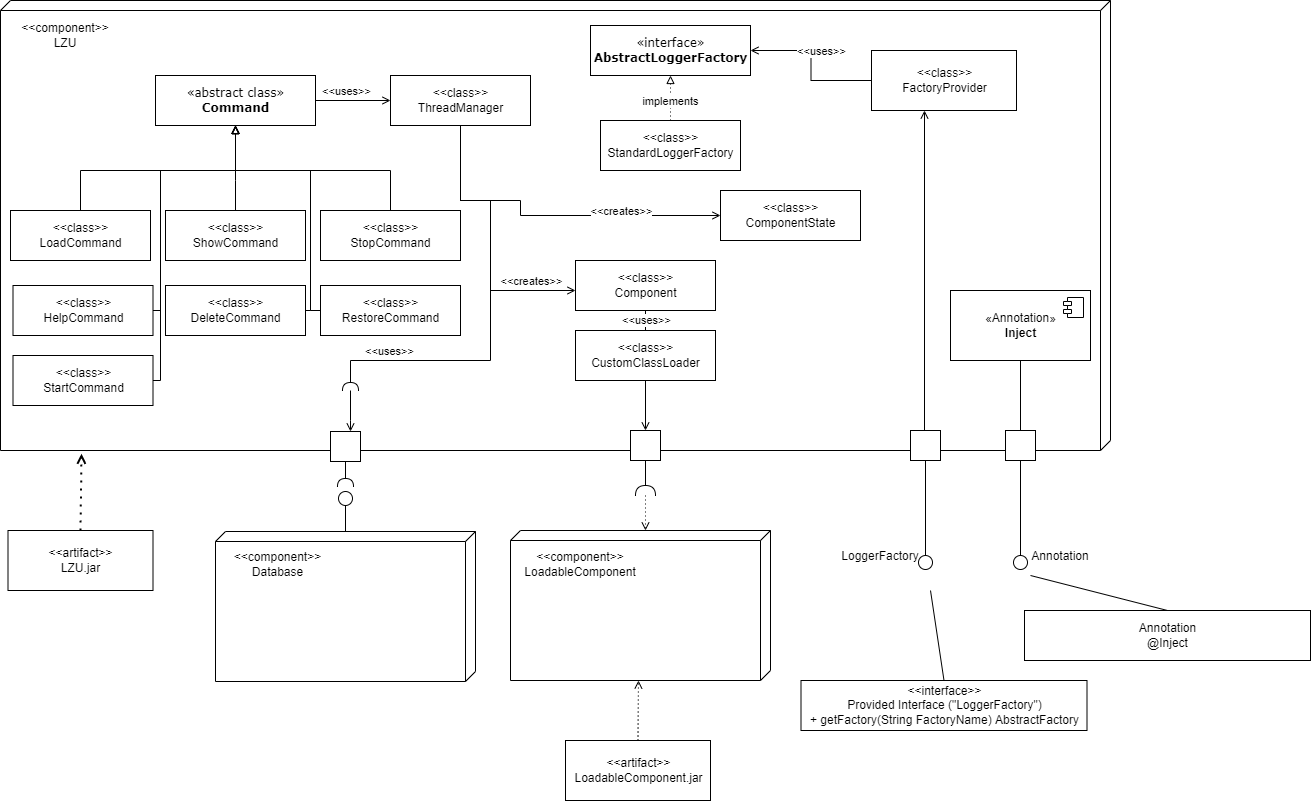

The diagram above was exported from draw.io. Its source (the exported page's mxGraphModel, read from the mxfile embedded in the PNG):
<mxGraphModel dx="1422" dy="705" grid="1" gridSize="10" guides="1" tooltips="1" connect="1" arrows="1" fold="1" page="1" pageScale="1" pageWidth="1100" pageHeight="850" background="none" math="0" shadow="0">
  <root>
    <mxCell id="0" />
    <mxCell id="1" parent="0" />
    <mxCell id="39150e848f15840c-1" value="" style="verticalAlign=top;align=left;spacingTop=8;spacingLeft=2;spacingRight=12;shape=cube;size=10;direction=south;fontStyle=4;html=1;rounded=0;shadow=0;comic=0;labelBackgroundColor=white;strokeWidth=1;fontFamily=Verdana;fontSize=12" parent="1" vertex="1">
      <mxGeometry x="30" y="20" width="1110" height="450" as="geometry" />
    </mxCell>
    <mxCell id="Bn-qA_L5yHRzfilaI80a-10" style="edgeStyle=orthogonalEdgeStyle;rounded=0;orthogonalLoop=1;jettySize=auto;html=1;startArrow=none;startFill=0;endArrow=circle;endFill=0;strokeColor=default;" edge="1" parent="1" source="39150e848f15840c-3">
      <mxGeometry relative="1" as="geometry">
        <mxPoint x="375" y="510" as="targetPoint" />
      </mxGeometry>
    </mxCell>
    <mxCell id="39150e848f15840c-3" value="" style="verticalAlign=top;align=left;spacingTop=8;spacingLeft=2;spacingRight=12;shape=cube;size=10;direction=south;fontStyle=4;html=1;rounded=0;shadow=0;comic=0;labelBackgroundColor=none;strokeWidth=1;fontFamily=Verdana;fontSize=12" parent="1" vertex="1">
      <mxGeometry x="245" y="551" width="260" height="150" as="geometry" />
    </mxCell>
    <mxCell id="39150e848f15840c-4" value="«interface»&lt;br&gt;&lt;b&gt;AbstractLoggerFactory&lt;/b&gt;" style="html=1;rounded=0;shadow=0;comic=0;labelBackgroundColor=none;strokeWidth=1;fontFamily=Verdana;fontSize=12;align=center;" parent="1" vertex="1">
      <mxGeometry x="620" y="45" width="160" height="50" as="geometry" />
    </mxCell>
    <mxCell id="DbzHq9LiooGtLRMXnY6e-2" value="&amp;lt;&amp;lt;component&amp;gt;&amp;gt;&lt;br&gt;LZU" style="text;html=1;strokeColor=none;fillColor=none;align=center;verticalAlign=middle;whiteSpace=wrap;rounded=0;" parent="1" vertex="1">
      <mxGeometry x="40" y="40" width="110" height="30" as="geometry" />
    </mxCell>
    <mxCell id="DbzHq9LiooGtLRMXnY6e-3" value="&amp;lt;&amp;lt;component&amp;gt;&amp;gt;&lt;br&gt;Database" style="text;html=1;strokeColor=none;fillColor=none;align=center;verticalAlign=middle;whiteSpace=wrap;rounded=0;" parent="1" vertex="1">
      <mxGeometry x="255" y="569" width="105" height="30" as="geometry" />
    </mxCell>
    <mxCell id="DbzHq9LiooGtLRMXnY6e-7" value="" style="rounded=0;orthogonalLoop=1;jettySize=auto;html=1;endArrow=halfCircle;endFill=0;entryX=0.5;entryY=0.5;endSize=6;strokeWidth=1;sketch=0;startArrow=none;" parent="1" source="DbzHq9LiooGtLRMXnY6e-10" edge="1">
      <mxGeometry relative="1" as="geometry">
        <mxPoint x="375" y="401" as="sourcePoint" />
        <mxPoint x="375" y="506" as="targetPoint" />
      </mxGeometry>
    </mxCell>
    <mxCell id="DbzHq9LiooGtLRMXnY6e-19" style="edgeStyle=orthogonalEdgeStyle;rounded=0;orthogonalLoop=1;jettySize=auto;html=1;entryX=1;entryY=0.5;entryDx=0;entryDy=0;endArrow=open;endFill=0;" parent="1" source="DbzHq9LiooGtLRMXnY6e-13" target="39150e848f15840c-4" edge="1">
      <mxGeometry relative="1" as="geometry" />
    </mxCell>
    <mxCell id="DbzHq9LiooGtLRMXnY6e-20" value="&amp;lt;&amp;lt;uses&amp;gt;&amp;gt;" style="edgeLabel;html=1;align=center;verticalAlign=middle;resizable=0;points=[];" parent="DbzHq9LiooGtLRMXnY6e-19" vertex="1" connectable="0">
      <mxGeometry x="0.2364" y="2" relative="1" as="geometry">
        <mxPoint x="12" y="-2" as="offset" />
      </mxGeometry>
    </mxCell>
    <mxCell id="DbzHq9LiooGtLRMXnY6e-13" value="&amp;lt;&amp;lt;class&amp;gt;&amp;gt;&lt;br&gt;FactoryProvider" style="html=1;" parent="1" vertex="1">
      <mxGeometry x="901" y="70" width="145" height="60" as="geometry" />
    </mxCell>
    <mxCell id="DbzHq9LiooGtLRMXnY6e-15" value="&amp;lt;&amp;lt;class&amp;gt;&amp;gt;&lt;br&gt;StandardLoggerFactory" style="html=1;" parent="1" vertex="1">
      <mxGeometry x="630" y="140" width="140" height="50" as="geometry" />
    </mxCell>
    <mxCell id="DbzHq9LiooGtLRMXnY6e-17" value="" style="endArrow=block;dashed=1;html=1;dashPattern=1 3;strokeWidth=1;rounded=0;entryX=0.5;entryY=1;entryDx=0;entryDy=0;exitX=0.5;exitY=0;exitDx=0;exitDy=0;endFill=0;" parent="1" source="DbzHq9LiooGtLRMXnY6e-15" target="39150e848f15840c-4" edge="1">
      <mxGeometry width="50" height="50" relative="1" as="geometry">
        <mxPoint x="580" y="170" as="sourcePoint" />
        <mxPoint x="630" y="120" as="targetPoint" />
      </mxGeometry>
    </mxCell>
    <mxCell id="DbzHq9LiooGtLRMXnY6e-18" value="implements" style="edgeLabel;html=1;align=center;verticalAlign=middle;resizable=0;points=[];" parent="DbzHq9LiooGtLRMXnY6e-17" vertex="1" connectable="0">
      <mxGeometry x="-0.1091" y="1" relative="1" as="geometry">
        <mxPoint as="offset" />
      </mxGeometry>
    </mxCell>
    <mxCell id="DbzHq9LiooGtLRMXnY6e-57" style="edgeStyle=orthogonalEdgeStyle;rounded=0;orthogonalLoop=1;jettySize=auto;html=1;exitX=1;exitY=0.5;exitDx=0;exitDy=0;entryX=0;entryY=0.5;entryDx=0;entryDy=0;endArrow=open;endFill=0;" parent="1" source="DbzHq9LiooGtLRMXnY6e-21" target="DbzHq9LiooGtLRMXnY6e-49" edge="1">
      <mxGeometry relative="1" as="geometry" />
    </mxCell>
    <mxCell id="DbzHq9LiooGtLRMXnY6e-58" value="&amp;lt;&amp;lt;uses&amp;gt;&amp;gt;" style="edgeLabel;html=1;align=center;verticalAlign=middle;resizable=0;points=[];" parent="DbzHq9LiooGtLRMXnY6e-57" vertex="1" connectable="0">
      <mxGeometry x="-0.1545" relative="1" as="geometry">
        <mxPoint x="-2" y="-10" as="offset" />
      </mxGeometry>
    </mxCell>
    <mxCell id="DbzHq9LiooGtLRMXnY6e-21" value="«abstract class»&lt;br&gt;&lt;b&gt;Command&lt;/b&gt;" style="html=1;rounded=0;shadow=0;comic=0;labelBackgroundColor=none;strokeWidth=1;fontFamily=Verdana;fontSize=12;align=center;" parent="1" vertex="1">
      <mxGeometry x="185" y="95" width="160" height="50" as="geometry" />
    </mxCell>
    <mxCell id="Bn-qA_L5yHRzfilaI80a-3" style="edgeStyle=orthogonalEdgeStyle;rounded=0;orthogonalLoop=1;jettySize=auto;html=1;endArrow=block;endFill=0;" edge="1" parent="1" source="DbzHq9LiooGtLRMXnY6e-22" target="DbzHq9LiooGtLRMXnY6e-21">
      <mxGeometry relative="1" as="geometry">
        <Array as="points">
          <mxPoint x="110" y="190" />
          <mxPoint x="265" y="190" />
        </Array>
      </mxGeometry>
    </mxCell>
    <mxCell id="DbzHq9LiooGtLRMXnY6e-22" value="&amp;lt;&amp;lt;class&amp;gt;&amp;gt;&lt;br&gt;LoadCommand" style="html=1;" parent="1" vertex="1">
      <mxGeometry x="40" y="230" width="140" height="50" as="geometry" />
    </mxCell>
    <mxCell id="Bn-qA_L5yHRzfilaI80a-7" style="edgeStyle=orthogonalEdgeStyle;rounded=0;orthogonalLoop=1;jettySize=auto;html=1;entryX=0.5;entryY=1;entryDx=0;entryDy=0;endArrow=block;endFill=0;" edge="1" parent="1" source="DbzHq9LiooGtLRMXnY6e-23" target="DbzHq9LiooGtLRMXnY6e-21">
      <mxGeometry relative="1" as="geometry">
        <Array as="points">
          <mxPoint x="340" y="330" />
          <mxPoint x="340" y="190" />
          <mxPoint x="265" y="190" />
        </Array>
      </mxGeometry>
    </mxCell>
    <mxCell id="DbzHq9LiooGtLRMXnY6e-23" value="&amp;lt;&amp;lt;class&amp;gt;&amp;gt;&lt;br&gt;RestoreCommand" style="html=1;" parent="1" vertex="1">
      <mxGeometry x="350" y="305" width="140" height="50" as="geometry" />
    </mxCell>
    <mxCell id="Bn-qA_L5yHRzfilaI80a-1" style="edgeStyle=orthogonalEdgeStyle;rounded=0;orthogonalLoop=1;jettySize=auto;html=1;entryX=0.5;entryY=1;entryDx=0;entryDy=0;endArrow=block;endFill=0;" edge="1" parent="1" source="DbzHq9LiooGtLRMXnY6e-24" target="DbzHq9LiooGtLRMXnY6e-21">
      <mxGeometry relative="1" as="geometry">
        <Array as="points">
          <mxPoint x="265" y="200" />
          <mxPoint x="265" y="200" />
        </Array>
      </mxGeometry>
    </mxCell>
    <mxCell id="DbzHq9LiooGtLRMXnY6e-24" value="&amp;lt;&amp;lt;class&amp;gt;&amp;gt;&lt;br&gt;ShowCommand" style="html=1;" parent="1" vertex="1">
      <mxGeometry x="195" y="230" width="140" height="50" as="geometry" />
    </mxCell>
    <mxCell id="Bn-qA_L5yHRzfilaI80a-4" style="edgeStyle=orthogonalEdgeStyle;rounded=0;orthogonalLoop=1;jettySize=auto;html=1;entryX=0.5;entryY=1;entryDx=0;entryDy=0;endArrow=block;endFill=0;" edge="1" parent="1" source="DbzHq9LiooGtLRMXnY6e-25" target="DbzHq9LiooGtLRMXnY6e-21">
      <mxGeometry relative="1" as="geometry">
        <Array as="points">
          <mxPoint x="190" y="330" />
          <mxPoint x="190" y="190" />
          <mxPoint x="265" y="190" />
        </Array>
      </mxGeometry>
    </mxCell>
    <mxCell id="DbzHq9LiooGtLRMXnY6e-25" value="&amp;lt;&amp;lt;class&amp;gt;&amp;gt;&lt;br&gt;HelpCommand" style="html=1;" parent="1" vertex="1">
      <mxGeometry x="42.5" y="305" width="140" height="50" as="geometry" />
    </mxCell>
    <mxCell id="Bn-qA_L5yHRzfilaI80a-6" style="edgeStyle=orthogonalEdgeStyle;rounded=0;orthogonalLoop=1;jettySize=auto;html=1;entryX=0.5;entryY=1;entryDx=0;entryDy=0;endArrow=block;endFill=0;" edge="1" parent="1" source="DbzHq9LiooGtLRMXnY6e-26" target="DbzHq9LiooGtLRMXnY6e-21">
      <mxGeometry relative="1" as="geometry">
        <Array as="points">
          <mxPoint x="340" y="330" />
          <mxPoint x="340" y="190" />
          <mxPoint x="265" y="190" />
        </Array>
      </mxGeometry>
    </mxCell>
    <mxCell id="DbzHq9LiooGtLRMXnY6e-26" value="&amp;lt;&amp;lt;class&amp;gt;&amp;gt;&lt;br&gt;DeleteCommand" style="html=1;" parent="1" vertex="1">
      <mxGeometry x="195" y="305" width="140" height="50" as="geometry" />
    </mxCell>
    <mxCell id="Bn-qA_L5yHRzfilaI80a-5" style="edgeStyle=orthogonalEdgeStyle;rounded=0;orthogonalLoop=1;jettySize=auto;html=1;entryX=0.5;entryY=1;entryDx=0;entryDy=0;endArrow=block;endFill=0;" edge="1" parent="1" source="DbzHq9LiooGtLRMXnY6e-27" target="DbzHq9LiooGtLRMXnY6e-21">
      <mxGeometry relative="1" as="geometry">
        <Array as="points">
          <mxPoint x="190" y="400" />
          <mxPoint x="190" y="190" />
          <mxPoint x="265" y="190" />
        </Array>
      </mxGeometry>
    </mxCell>
    <mxCell id="DbzHq9LiooGtLRMXnY6e-27" value="&amp;lt;&amp;lt;class&amp;gt;&amp;gt;&lt;br&gt;StartCommand" style="html=1;" parent="1" vertex="1">
      <mxGeometry x="42.5" y="375" width="140" height="50" as="geometry" />
    </mxCell>
    <mxCell id="Bn-qA_L5yHRzfilaI80a-11" style="edgeStyle=orthogonalEdgeStyle;rounded=0;orthogonalLoop=1;jettySize=auto;html=1;startArrow=open;startFill=0;endArrow=none;endFill=0;strokeColor=default;strokeWidth=1;" edge="1" parent="1" source="DbzHq9LiooGtLRMXnY6e-10">
      <mxGeometry relative="1" as="geometry">
        <mxPoint x="380" y="410" as="targetPoint" />
        <Array as="points">
          <mxPoint x="380" y="440" />
          <mxPoint x="380" y="440" />
        </Array>
      </mxGeometry>
    </mxCell>
    <mxCell id="DbzHq9LiooGtLRMXnY6e-10" value="" style="rounded=0;whiteSpace=wrap;html=1;" parent="1" vertex="1">
      <mxGeometry x="360" y="451" width="30" height="30" as="geometry" />
    </mxCell>
    <mxCell id="DbzHq9LiooGtLRMXnY6e-74" style="edgeStyle=orthogonalEdgeStyle;rounded=0;orthogonalLoop=1;jettySize=auto;html=1;exitX=0.5;exitY=1;exitDx=0;exitDy=0;entryX=0;entryY=0.5;entryDx=0;entryDy=0;endArrow=open;endFill=0;" parent="1" source="DbzHq9LiooGtLRMXnY6e-49" target="DbzHq9LiooGtLRMXnY6e-56" edge="1">
      <mxGeometry relative="1" as="geometry">
        <Array as="points">
          <mxPoint x="500" y="220" />
          <mxPoint x="550" y="220" />
          <mxPoint x="550" y="265" />
        </Array>
      </mxGeometry>
    </mxCell>
    <mxCell id="DbzHq9LiooGtLRMXnY6e-78" value="&amp;lt;&amp;lt;creates&amp;gt;&amp;gt;" style="edgeLabel;html=1;align=center;verticalAlign=middle;resizable=0;points=[];" parent="DbzHq9LiooGtLRMXnY6e-74" vertex="1" connectable="0">
      <mxGeometry x="0.4692" y="1" relative="1" as="geometry">
        <mxPoint x="-7" y="-4" as="offset" />
      </mxGeometry>
    </mxCell>
    <mxCell id="DbzHq9LiooGtLRMXnY6e-95" style="edgeStyle=orthogonalEdgeStyle;rounded=0;orthogonalLoop=1;jettySize=auto;html=1;exitX=0.5;exitY=1;exitDx=0;exitDy=0;endArrow=open;endFill=0;" parent="1" source="DbzHq9LiooGtLRMXnY6e-49" target="DbzHq9LiooGtLRMXnY6e-55" edge="1">
      <mxGeometry relative="1" as="geometry">
        <Array as="points">
          <mxPoint x="490" y="220" />
          <mxPoint x="520" y="220" />
          <mxPoint x="520" y="310" />
          <mxPoint x="670" y="310" />
        </Array>
      </mxGeometry>
    </mxCell>
    <mxCell id="DbzHq9LiooGtLRMXnY6e-96" value="&amp;lt;&amp;lt;creates&amp;gt;&amp;gt;" style="edgeLabel;html=1;align=center;verticalAlign=middle;resizable=0;points=[];" parent="DbzHq9LiooGtLRMXnY6e-95" vertex="1" connectable="0">
      <mxGeometry x="0.3255" y="-1" relative="1" as="geometry">
        <mxPoint x="41" y="-1" as="offset" />
      </mxGeometry>
    </mxCell>
    <mxCell id="DbzHq9LiooGtLRMXnY6e-49" value="&amp;lt;&amp;lt;class&amp;gt;&amp;gt;&lt;br&gt;ThreadManager" style="html=1;" parent="1" vertex="1">
      <mxGeometry x="420" y="95" width="140" height="50" as="geometry" />
    </mxCell>
    <mxCell id="DbzHq9LiooGtLRMXnY6e-86" style="edgeStyle=orthogonalEdgeStyle;rounded=0;orthogonalLoop=1;jettySize=auto;html=1;exitX=0.5;exitY=0;exitDx=0;exitDy=0;endArrow=open;endFill=0;" parent="1" source="DbzHq9LiooGtLRMXnY6e-51" target="DbzHq9LiooGtLRMXnY6e-13" edge="1">
      <mxGeometry relative="1" as="geometry">
        <Array as="points">
          <mxPoint x="954" y="450" />
        </Array>
        <mxPoint x="954" y="210" as="targetPoint" />
      </mxGeometry>
    </mxCell>
    <mxCell id="Bn-qA_L5yHRzfilaI80a-9" style="edgeStyle=orthogonalEdgeStyle;rounded=0;orthogonalLoop=1;jettySize=auto;html=1;startArrow=none;startFill=0;endArrow=circle;endFill=0;strokeColor=default;" edge="1" parent="1" source="DbzHq9LiooGtLRMXnY6e-51">
      <mxGeometry relative="1" as="geometry">
        <mxPoint x="955" y="590" as="targetPoint" />
      </mxGeometry>
    </mxCell>
    <mxCell id="DbzHq9LiooGtLRMXnY6e-51" value="" style="html=1;rounded=0;" parent="1" vertex="1">
      <mxGeometry x="940" y="450" width="30" height="30" as="geometry" />
    </mxCell>
    <mxCell id="DbzHq9LiooGtLRMXnY6e-55" value="&amp;lt;&amp;lt;class&amp;gt;&amp;gt;&lt;br&gt;Component" style="html=1;" parent="1" vertex="1">
      <mxGeometry x="605" y="280" width="140" height="50" as="geometry" />
    </mxCell>
    <mxCell id="DbzHq9LiooGtLRMXnY6e-56" value="&amp;lt;&amp;lt;class&amp;gt;&amp;gt;&lt;br&gt;ComponentState" style="html=1;" parent="1" vertex="1">
      <mxGeometry x="750" y="210" width="140" height="50" as="geometry" />
    </mxCell>
    <mxCell id="Bn-qA_L5yHRzfilaI80a-2" style="edgeStyle=orthogonalEdgeStyle;rounded=0;orthogonalLoop=1;jettySize=auto;html=1;endArrow=block;endFill=0;" edge="1" parent="1" source="DbzHq9LiooGtLRMXnY6e-28" target="DbzHq9LiooGtLRMXnY6e-21">
      <mxGeometry relative="1" as="geometry">
        <Array as="points">
          <mxPoint x="420" y="190" />
          <mxPoint x="265" y="190" />
        </Array>
      </mxGeometry>
    </mxCell>
    <mxCell id="DbzHq9LiooGtLRMXnY6e-28" value="&amp;lt;&amp;lt;class&amp;gt;&amp;gt;&lt;br&gt;StopCommand" style="html=1;" parent="1" vertex="1">
      <mxGeometry x="350" y="230" width="140" height="50" as="geometry" />
    </mxCell>
    <mxCell id="DbzHq9LiooGtLRMXnY6e-72" value="" style="edgeStyle=orthogonalEdgeStyle;rounded=0;orthogonalLoop=1;jettySize=auto;html=1;endArrow=halfCircle;exitX=0.5;exitY=1;exitDx=0;exitDy=0;endFill=0;" parent="1" source="DbzHq9LiooGtLRMXnY6e-49" edge="1">
      <mxGeometry relative="1" as="geometry">
        <mxPoint x="470" y="145" as="sourcePoint" />
        <mxPoint x="380" y="410" as="targetPoint" />
        <Array as="points">
          <mxPoint x="490" y="220" />
          <mxPoint x="520" y="220" />
          <mxPoint x="520" y="380" />
          <mxPoint x="380" y="380" />
        </Array>
      </mxGeometry>
    </mxCell>
    <mxCell id="DbzHq9LiooGtLRMXnY6e-100" value="&amp;lt;&amp;lt;uses&amp;gt;&amp;gt;" style="edgeLabel;html=1;align=center;verticalAlign=middle;resizable=0;points=[];" parent="DbzHq9LiooGtLRMXnY6e-72" vertex="1" connectable="0">
      <mxGeometry x="0.7501" y="1" relative="1" as="geometry">
        <mxPoint x="14" y="-11" as="offset" />
      </mxGeometry>
    </mxCell>
    <mxCell id="DbzHq9LiooGtLRMXnY6e-75" value="" style="html=1;rounded=0;" parent="1" vertex="1">
      <mxGeometry x="660" y="450" width="30" height="30" as="geometry" />
    </mxCell>
    <mxCell id="DbzHq9LiooGtLRMXnY6e-87" value="«Annotation»&lt;br&gt;&lt;b&gt;Inject&lt;/b&gt;" style="html=1;dropTarget=0;" parent="1" vertex="1">
      <mxGeometry x="980" y="310" width="140" height="70" as="geometry" />
    </mxCell>
    <mxCell id="DbzHq9LiooGtLRMXnY6e-88" value="" style="shape=module;jettyWidth=8;jettyHeight=4;" parent="DbzHq9LiooGtLRMXnY6e-87" vertex="1">
      <mxGeometry x="1" width="20" height="20" relative="1" as="geometry">
        <mxPoint x="-27" y="7" as="offset" />
      </mxGeometry>
    </mxCell>
    <mxCell id="DbzHq9LiooGtLRMXnY6e-89" value="&amp;lt;&amp;lt;artifact&amp;gt;&amp;gt;&lt;br&gt;LoadableComponent.jar" style="html=1;" parent="1" vertex="1">
      <mxGeometry x="595" y="760" width="145" height="60" as="geometry" />
    </mxCell>
    <mxCell id="Bn-qA_L5yHRzfilaI80a-8" style="edgeStyle=orthogonalEdgeStyle;rounded=0;orthogonalLoop=1;jettySize=auto;html=1;startArrow=none;startFill=0;endArrow=circle;endFill=0;strokeColor=default;" edge="1" parent="1" source="DbzHq9LiooGtLRMXnY6e-92">
      <mxGeometry relative="1" as="geometry">
        <mxPoint x="1050" y="590" as="targetPoint" />
      </mxGeometry>
    </mxCell>
    <mxCell id="DbzHq9LiooGtLRMXnY6e-92" value="" style="html=1;rounded=0;" parent="1" vertex="1">
      <mxGeometry x="1035" y="450" width="30" height="30" as="geometry" />
    </mxCell>
    <mxCell id="DbzHq9LiooGtLRMXnY6e-98" value="" style="endArrow=none;html=1;rounded=0;entryX=0.5;entryY=1;entryDx=0;entryDy=0;" parent="1" target="DbzHq9LiooGtLRMXnY6e-55" edge="1">
      <mxGeometry width="50" height="50" relative="1" as="geometry">
        <mxPoint x="675" y="440" as="sourcePoint" />
        <mxPoint x="630" y="520" as="targetPoint" />
      </mxGeometry>
    </mxCell>
    <mxCell id="DbzHq9LiooGtLRMXnY6e-113" value="&amp;lt;&amp;lt;uses&amp;gt;&amp;gt;" style="edgeLabel;html=1;align=center;verticalAlign=middle;resizable=0;points=[];" parent="DbzHq9LiooGtLRMXnY6e-98" vertex="1" connectable="0">
      <mxGeometry x="0.8294" relative="1" as="geometry">
        <mxPoint as="offset" />
      </mxGeometry>
    </mxCell>
    <mxCell id="DbzHq9LiooGtLRMXnY6e-99" value="" style="endArrow=open;html=1;rounded=0;exitX=0;exitY=0.5;exitDx=0;exitDy=0;exitPerimeter=0;entryX=0.5;entryY=0;entryDx=0;entryDy=0;endFill=0;" parent="1" target="DbzHq9LiooGtLRMXnY6e-75" edge="1">
      <mxGeometry width="50" height="50" relative="1" as="geometry">
        <mxPoint x="675" y="425" as="sourcePoint" />
        <mxPoint x="710" y="520" as="targetPoint" />
      </mxGeometry>
    </mxCell>
    <mxCell id="DbzHq9LiooGtLRMXnY6e-101" value="" style="verticalAlign=top;align=left;spacingTop=8;spacingLeft=2;spacingRight=12;shape=cube;size=10;direction=south;fontStyle=4;html=1;rounded=0;shadow=0;comic=0;labelBackgroundColor=none;strokeWidth=1;fontFamily=Verdana;fontSize=12" parent="1" vertex="1">
      <mxGeometry x="540" y="550" width="260" height="150" as="geometry" />
    </mxCell>
    <mxCell id="DbzHq9LiooGtLRMXnY6e-102" value="&amp;lt;&amp;lt;component&amp;gt;&amp;gt;&lt;br&gt;LoadableComponent" style="text;html=1;strokeColor=none;fillColor=none;align=center;verticalAlign=middle;whiteSpace=wrap;rounded=0;" parent="1" vertex="1">
      <mxGeometry x="580" y="569" width="60" height="30" as="geometry" />
    </mxCell>
    <mxCell id="DbzHq9LiooGtLRMXnY6e-103" value="" style="endArrow=none;html=1;rounded=0;entryX=0.5;entryY=1;entryDx=0;entryDy=0;exitX=0.5;exitY=0;exitDx=0;exitDy=0;" parent="1" source="DbzHq9LiooGtLRMXnY6e-92" target="DbzHq9LiooGtLRMXnY6e-87" edge="1">
      <mxGeometry width="50" height="50" relative="1" as="geometry">
        <mxPoint x="1080" y="590" as="sourcePoint" />
        <mxPoint x="1130" y="540" as="targetPoint" />
      </mxGeometry>
    </mxCell>
    <mxCell id="DbzHq9LiooGtLRMXnY6e-104" value="" style="endArrow=open;dashed=1;html=1;dashPattern=1 3;strokeWidth=1;rounded=0;exitX=0.5;exitY=0;exitDx=0;exitDy=0;endFill=0;" parent="1" source="DbzHq9LiooGtLRMXnY6e-89" edge="1">
      <mxGeometry width="50" height="50" relative="1" as="geometry">
        <mxPoint x="510" y="800" as="sourcePoint" />
        <mxPoint x="668" y="700" as="targetPoint" />
        <Array as="points" />
      </mxGeometry>
    </mxCell>
    <mxCell id="DbzHq9LiooGtLRMXnY6e-107" value="Annotation" style="text;html=1;strokeColor=none;fillColor=none;align=center;verticalAlign=middle;whiteSpace=wrap;rounded=0;" parent="1" vertex="1">
      <mxGeometry x="1060" y="561" width="60" height="30" as="geometry" />
    </mxCell>
    <mxCell id="DbzHq9LiooGtLRMXnY6e-108" value="LoggerFactory" style="text;html=1;strokeColor=none;fillColor=none;align=center;verticalAlign=middle;whiteSpace=wrap;rounded=0;" parent="1" vertex="1">
      <mxGeometry x="880" y="561" width="60" height="30" as="geometry" />
    </mxCell>
    <mxCell id="DbzHq9LiooGtLRMXnY6e-109" value="" style="shape=requiredInterface;html=1;verticalLabelPosition=bottom;sketch=0;rotation=-90;" parent="1" vertex="1">
      <mxGeometry x="670" y="500" width="10" height="20" as="geometry" />
    </mxCell>
    <mxCell id="DbzHq9LiooGtLRMXnY6e-110" value="" style="endArrow=none;html=1;rounded=0;entryX=0.5;entryY=1;entryDx=0;entryDy=0;exitX=1;exitY=0.5;exitDx=0;exitDy=0;exitPerimeter=0;" parent="1" source="DbzHq9LiooGtLRMXnY6e-109" target="DbzHq9LiooGtLRMXnY6e-75" edge="1">
      <mxGeometry width="50" height="50" relative="1" as="geometry">
        <mxPoint x="780" y="540" as="sourcePoint" />
        <mxPoint x="830" y="490" as="targetPoint" />
      </mxGeometry>
    </mxCell>
    <mxCell id="DbzHq9LiooGtLRMXnY6e-111" value="" style="endArrow=open;dashed=1;html=1;dashPattern=1 3;strokeWidth=1;rounded=0;exitX=0;exitY=0.5;exitDx=0;exitDy=0;exitPerimeter=0;entryX=0;entryY=0;entryDx=0;entryDy=125;entryPerimeter=0;endFill=0;" parent="1" source="DbzHq9LiooGtLRMXnY6e-109" target="DbzHq9LiooGtLRMXnY6e-101" edge="1">
      <mxGeometry width="50" height="50" relative="1" as="geometry">
        <mxPoint x="490" y="550" as="sourcePoint" />
        <mxPoint x="540" y="500" as="targetPoint" />
      </mxGeometry>
    </mxCell>
    <mxCell id="DbzHq9LiooGtLRMXnY6e-112" value="&amp;lt;&amp;lt;class&amp;gt;&amp;gt;&lt;br&gt;CustomClassLoader" style="html=1;" parent="1" vertex="1">
      <mxGeometry x="605" y="350" width="140" height="50" as="geometry" />
    </mxCell>
    <mxCell id="DbzHq9LiooGtLRMXnY6e-114" value="&amp;lt;&amp;lt;interface&amp;gt;&amp;gt;&lt;br&gt;Provided Interface (&quot;LoggerFactory&quot;)&lt;br&gt;+ getFactory(String FactoryName) AbstractFactory" style="html=1;" parent="1" vertex="1">
      <mxGeometry x="830.5" y="700" width="286" height="50" as="geometry" />
    </mxCell>
    <mxCell id="DbzHq9LiooGtLRMXnY6e-115" value="" style="endArrow=none;html=1;rounded=0;exitX=0.5;exitY=0;exitDx=0;exitDy=0;" parent="1" source="DbzHq9LiooGtLRMXnY6e-114" edge="1">
      <mxGeometry width="50" height="50" relative="1" as="geometry">
        <mxPoint x="890" y="670" as="sourcePoint" />
        <mxPoint x="960" y="610" as="targetPoint" />
      </mxGeometry>
    </mxCell>
    <mxCell id="DbzHq9LiooGtLRMXnY6e-116" value="Annotation&lt;br&gt;@Inject" style="html=1;" parent="1" vertex="1">
      <mxGeometry x="1054" y="630" width="286" height="50" as="geometry" />
    </mxCell>
    <mxCell id="DbzHq9LiooGtLRMXnY6e-117" value="" style="endArrow=none;html=1;rounded=0;exitX=0.5;exitY=0;exitDx=0;exitDy=0;" parent="1" source="DbzHq9LiooGtLRMXnY6e-116" edge="1">
      <mxGeometry width="50" height="50" relative="1" as="geometry">
        <mxPoint x="983.5" y="710" as="sourcePoint" />
        <mxPoint x="1060" y="595" as="targetPoint" />
      </mxGeometry>
    </mxCell>
    <mxCell id="DbzHq9LiooGtLRMXnY6e-121" value="&amp;lt;&amp;lt;artifact&amp;gt;&amp;gt;&lt;br&gt;LZU.jar" style="html=1;" parent="1" vertex="1">
      <mxGeometry x="37.5" y="550" width="145" height="60" as="geometry" />
    </mxCell>
    <mxCell id="DbzHq9LiooGtLRMXnY6e-122" value="" style="endArrow=open;dashed=1;html=1;dashPattern=1 3;strokeWidth=2;rounded=0;exitX=0.5;exitY=0;exitDx=0;exitDy=0;entryX=1.007;entryY=0.927;entryDx=0;entryDy=0;entryPerimeter=0;endFill=0;" parent="1" source="DbzHq9LiooGtLRMXnY6e-121" target="39150e848f15840c-1" edge="1">
      <mxGeometry width="50" height="50" relative="1" as="geometry">
        <mxPoint x="-50" y="590" as="sourcePoint" />
        <mxPoint x="108.00000000000023" y="490" as="targetPoint" />
        <Array as="points" />
      </mxGeometry>
    </mxCell>
  </root>
</mxGraphModel>